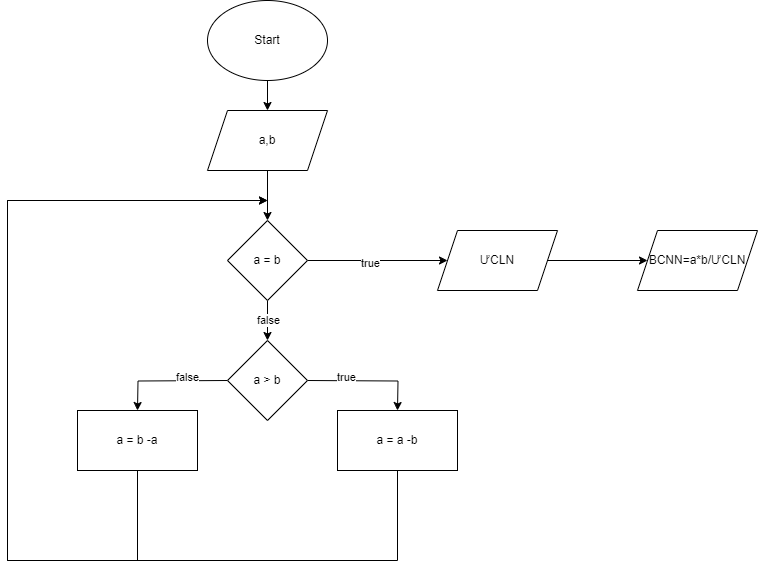

The diagram above was exported from draw.io. Its source (the exported page's mxGraphModel, read from the mxfile embedded in the PNG):
<mxGraphModel dx="1050" dy="557" grid="1" gridSize="10" guides="1" tooltips="1" connect="1" arrows="1" fold="1" page="1" pageScale="1" pageWidth="827" pageHeight="1169" math="0" shadow="0">
  <root>
    <mxCell id="0" />
    <mxCell id="1" parent="0" />
    <mxCell id="wLtDE2uvu-Sj1SAj2bZP-3" value="" style="edgeStyle=orthogonalEdgeStyle;rounded=0;orthogonalLoop=1;jettySize=auto;html=1;" edge="1" parent="1" source="wLtDE2uvu-Sj1SAj2bZP-1" target="wLtDE2uvu-Sj1SAj2bZP-2">
      <mxGeometry relative="1" as="geometry" />
    </mxCell>
    <mxCell id="wLtDE2uvu-Sj1SAj2bZP-1" value="Start" style="ellipse;whiteSpace=wrap;html=1;" vertex="1" parent="1">
      <mxGeometry x="240" y="30" width="120" height="80" as="geometry" />
    </mxCell>
    <mxCell id="wLtDE2uvu-Sj1SAj2bZP-5" value="" style="edgeStyle=orthogonalEdgeStyle;rounded=0;orthogonalLoop=1;jettySize=auto;html=1;" edge="1" parent="1" source="wLtDE2uvu-Sj1SAj2bZP-18">
      <mxGeometry relative="1" as="geometry">
        <mxPoint x="300" y="370" as="targetPoint" />
      </mxGeometry>
    </mxCell>
    <mxCell id="wLtDE2uvu-Sj1SAj2bZP-19" value="false" style="edgeLabel;html=1;align=center;verticalAlign=middle;resizable=0;points=[];" vertex="1" connectable="0" parent="wLtDE2uvu-Sj1SAj2bZP-5">
      <mxGeometry x="0.8003" y="4" relative="1" as="geometry">
        <mxPoint x="-4" y="-16" as="offset" />
      </mxGeometry>
    </mxCell>
    <mxCell id="wLtDE2uvu-Sj1SAj2bZP-2" value="a,b" style="shape=parallelogram;perimeter=parallelogramPerimeter;whiteSpace=wrap;html=1;fixedSize=1;" vertex="1" parent="1">
      <mxGeometry x="240" y="140" width="120" height="60" as="geometry" />
    </mxCell>
    <mxCell id="wLtDE2uvu-Sj1SAj2bZP-6" style="edgeStyle=orthogonalEdgeStyle;rounded=0;orthogonalLoop=1;jettySize=auto;html=1;" edge="1" parent="1">
      <mxGeometry relative="1" as="geometry">
        <mxPoint x="430" y="440" as="targetPoint" />
        <mxPoint x="340" y="410" as="sourcePoint" />
      </mxGeometry>
    </mxCell>
    <mxCell id="wLtDE2uvu-Sj1SAj2bZP-8" value="true" style="edgeLabel;html=1;align=center;verticalAlign=middle;resizable=0;points=[];" vertex="1" connectable="0" parent="wLtDE2uvu-Sj1SAj2bZP-6">
      <mxGeometry x="-0.367" y="4" relative="1" as="geometry">
        <mxPoint as="offset" />
      </mxGeometry>
    </mxCell>
    <mxCell id="wLtDE2uvu-Sj1SAj2bZP-7" style="edgeStyle=orthogonalEdgeStyle;rounded=0;orthogonalLoop=1;jettySize=auto;html=1;" edge="1" parent="1">
      <mxGeometry relative="1" as="geometry">
        <mxPoint x="170" y="440" as="targetPoint" />
        <mxPoint x="260" y="410" as="sourcePoint" />
      </mxGeometry>
    </mxCell>
    <mxCell id="wLtDE2uvu-Sj1SAj2bZP-9" value="false" style="edgeLabel;html=1;align=center;verticalAlign=middle;resizable=0;points=[];" vertex="1" connectable="0" parent="wLtDE2uvu-Sj1SAj2bZP-7">
      <mxGeometry x="-0.3329" y="-4" relative="1" as="geometry">
        <mxPoint as="offset" />
      </mxGeometry>
    </mxCell>
    <mxCell id="wLtDE2uvu-Sj1SAj2bZP-10" value="a = a -b" style="rounded=0;whiteSpace=wrap;html=1;" vertex="1" parent="1">
      <mxGeometry x="370" y="440" width="120" height="60" as="geometry" />
    </mxCell>
    <mxCell id="wLtDE2uvu-Sj1SAj2bZP-11" value="a = b -a" style="rounded=0;whiteSpace=wrap;html=1;" vertex="1" parent="1">
      <mxGeometry x="110" y="440" width="120" height="60" as="geometry" />
    </mxCell>
    <mxCell id="wLtDE2uvu-Sj1SAj2bZP-13" value="" style="endArrow=classic;html=1;rounded=0;exitX=0.5;exitY=1;exitDx=0;exitDy=0;" edge="1" parent="1" source="wLtDE2uvu-Sj1SAj2bZP-10">
      <mxGeometry width="50" height="50" relative="1" as="geometry">
        <mxPoint x="470" y="640" as="sourcePoint" />
        <mxPoint x="300" y="230" as="targetPoint" />
        <Array as="points">
          <mxPoint x="430" y="590" />
          <mxPoint x="40" y="590" />
          <mxPoint x="40" y="230" />
        </Array>
      </mxGeometry>
    </mxCell>
    <mxCell id="wLtDE2uvu-Sj1SAj2bZP-16" value="" style="endArrow=classic;html=1;rounded=0;exitX=0.5;exitY=1;exitDx=0;exitDy=0;" edge="1" parent="1" source="wLtDE2uvu-Sj1SAj2bZP-11">
      <mxGeometry width="50" height="50" relative="1" as="geometry">
        <mxPoint x="100" y="380" as="sourcePoint" />
        <mxPoint x="300" y="230" as="targetPoint" />
        <Array as="points">
          <mxPoint x="170" y="590" />
          <mxPoint x="40" y="590" />
          <mxPoint x="40" y="230" />
        </Array>
      </mxGeometry>
    </mxCell>
    <mxCell id="wLtDE2uvu-Sj1SAj2bZP-17" value="a &amp;gt; b" style="rhombus;whiteSpace=wrap;html=1;" vertex="1" parent="1">
      <mxGeometry x="260" y="370" width="80" height="80" as="geometry" />
    </mxCell>
    <mxCell id="wLtDE2uvu-Sj1SAj2bZP-20" value="" style="edgeStyle=orthogonalEdgeStyle;rounded=0;orthogonalLoop=1;jettySize=auto;html=1;" edge="1" parent="1" source="wLtDE2uvu-Sj1SAj2bZP-2" target="wLtDE2uvu-Sj1SAj2bZP-18">
      <mxGeometry relative="1" as="geometry">
        <mxPoint x="300" y="200" as="sourcePoint" />
        <mxPoint x="300" y="370" as="targetPoint" />
      </mxGeometry>
    </mxCell>
    <mxCell id="wLtDE2uvu-Sj1SAj2bZP-22" style="edgeStyle=orthogonalEdgeStyle;rounded=0;orthogonalLoop=1;jettySize=auto;html=1;exitX=1;exitY=0.5;exitDx=0;exitDy=0;" edge="1" parent="1" source="wLtDE2uvu-Sj1SAj2bZP-18">
      <mxGeometry relative="1" as="geometry">
        <mxPoint x="480" y="290" as="targetPoint" />
      </mxGeometry>
    </mxCell>
    <mxCell id="wLtDE2uvu-Sj1SAj2bZP-23" value="true" style="edgeLabel;html=1;align=center;verticalAlign=middle;resizable=0;points=[];" vertex="1" connectable="0" parent="wLtDE2uvu-Sj1SAj2bZP-22">
      <mxGeometry x="-0.1203" y="-2" relative="1" as="geometry">
        <mxPoint as="offset" />
      </mxGeometry>
    </mxCell>
    <mxCell id="wLtDE2uvu-Sj1SAj2bZP-18" value="a = b" style="rhombus;whiteSpace=wrap;html=1;" vertex="1" parent="1">
      <mxGeometry x="260" y="250" width="80" height="80" as="geometry" />
    </mxCell>
    <mxCell id="wLtDE2uvu-Sj1SAj2bZP-25" style="edgeStyle=orthogonalEdgeStyle;rounded=0;orthogonalLoop=1;jettySize=auto;html=1;" edge="1" parent="1">
      <mxGeometry relative="1" as="geometry">
        <mxPoint x="680" y="290" as="targetPoint" />
        <mxPoint x="580" y="290" as="sourcePoint" />
      </mxGeometry>
    </mxCell>
    <mxCell id="wLtDE2uvu-Sj1SAj2bZP-26" value="BCNN=a*b/ƯCLN" style="shape=parallelogram;perimeter=parallelogramPerimeter;whiteSpace=wrap;html=1;fixedSize=1;" vertex="1" parent="1">
      <mxGeometry x="670" y="260" width="120" height="60" as="geometry" />
    </mxCell>
    <mxCell id="wLtDE2uvu-Sj1SAj2bZP-28" value="ƯCLN" style="shape=parallelogram;perimeter=parallelogramPerimeter;whiteSpace=wrap;html=1;fixedSize=1;" vertex="1" parent="1">
      <mxGeometry x="470" y="260" width="120" height="60" as="geometry" />
    </mxCell>
  </root>
</mxGraphModel>